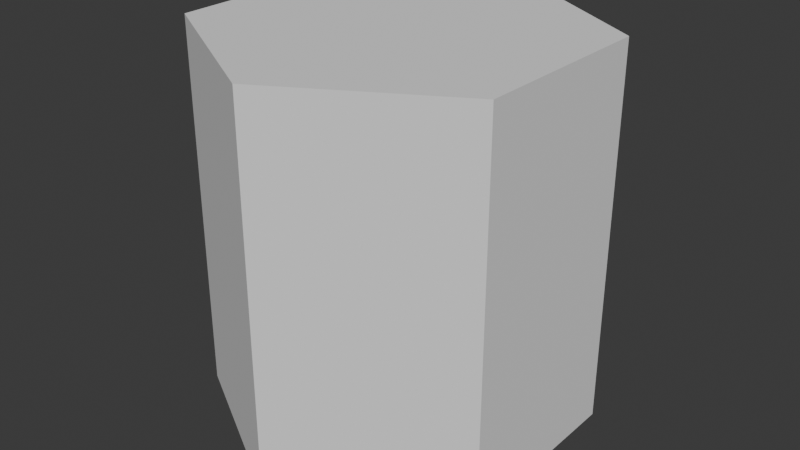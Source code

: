 # Source: hex.blend  (saved by Blender 4.3.34; exported with 4.5.12 LTS)
import bpy
from mathutils import Matrix  # noqa: F401  (used for matrix-valued properties, if any)

bpy.ops.wm.read_factory_settings(use_empty=True)
scene = bpy.context.scene
scene.name = 'Scene'

# ---- collections
col_collection = bpy.data.collections.new('Collection'); scene.collection.children.link(col_collection)

# ---- world
world_world = bpy.data.worlds.new('World'); scene.world = world_world
world_world.use_nodes = True; world_world.node_tree.nodes.clear()
_N = world_world.node_tree.nodes; _L = world_world.node_tree.links
n0 = _N.new('ShaderNodeOutputWorld'); n0.name = 'World Output'; n0.location = (300, 300)
n1 = _N.new('ShaderNodeBackground'); n1.name = 'Background'; n1.location = (10, 300)
n1.inputs[0].default_value = (0.05088, 0.05088, 0.05088, 1.0)
_L.new(n1.outputs[0], n0.inputs[0])
n0.is_active_output = True
world_world.color = (0.05088, 0.05088, 0.05088)
world_world.sun_shadow_jitter_overblur = 0.0

# ---- meshes
me_cylinder = bpy.data.meshes.new('Cylinder')
me_cylinder.from_pydata([(0.0, 2.794, -5.561), (0.0, 2.794, 0.02614), (2.419, 1.397, -5.561), (2.419, 1.397, 0.02614), (2.419, -1.397, -5.561), (2.419, -1.397, 0.02614), (0.0, -2.794, -5.561), (0.0, -2.794, 0.02614), (-2.419, -1.397, -5.561), (-2.419, -1.397, 0.02614), (-2.419, 1.397, -5.561), (-2.419, 1.397, 0.02614)], [], [(0, 1, 3, 2), (2, 3, 5, 4), (4, 5, 7, 6), (6, 7, 9, 8), (3, 1, 11, 9, 7, 5), (8, 9, 11, 10), (10, 11, 1, 0), (0, 2, 4, 6, 8, 10)])
_uv = me_cylinder.uv_layers.new(name='UVMap')
_uv.uv.foreach_set('vector', [1.0, 0.5, 1.0, 1.0, 0.8333, 1.0, 0.8333, 0.5, 0.8333, 0.5, 0.8333, 1.0, 0.6667, 1.0, 0.6667, 0.5, 0.6667, 0.5, 0.6667, 1.0, 0.5, 1.0, 0.5, 0.5, 0.5, 0.5, 0.5, 1.0, 0.3333, 1.0, 0.3333, 0.5, 0.4578, 0.37, 0.25, 0.49, 0.04215, 0.37, 0.04215, 0.13, 0.25, 0.01, 0.4578, 0.13, 0.3333, 0.5, 0.3333, 1.0, 0.1667, 1.0, 0.1667, 0.5, 0.1667, 0.5, 0.1667, 1.0, -8.941e-08, 1.0, -8.941e-08, 0.5, 0.75, 0.49, 0.9578, 0.37, 0.9578, 0.13, 0.75, 0.01, 0.5422, 0.13, 0.5422, 0.37])
me_cylinder.update()

# ---- objects
ob_hex = bpy.data.objects.new('Hex', me_cylinder)

# ---- transforms, parenting, visibility, modifiers, constraints
ob_hex.location = (0.0, 0.0, 0.0)

# ---- collection membership
col_collection.objects.link(ob_hex)

# ---- scene / render settings (as saved in the file)
scene.frame_start = 1; scene.frame_end = 250; scene.frame_set(1)
scene.render.engine = 'BLENDER_EEVEE_NEXT'
bpy.context.view_layer.update()

# ---- added for rendering (the .blend has no active camera and no usable light): camera, sun
cam_auto = bpy.data.cameras.new('AutoCamera')
cam_auto.lens = 50.0
cam_auto.sensor_width = 36.0
cam_auto.clip_end = 1000.0
ob_auto_camera = bpy.data.objects.new('AutoCamera', cam_auto)
scene.collection.objects.link(ob_auto_camera)
ob_auto_camera.location = (8.57304, -10.2876, 4.0908)
ob_auto_camera.rotation_euler = (1.09748, -7.21219e-08, 0.694738)
scene.camera = ob_auto_camera
light_auto_sun = bpy.data.lights.new('AutoSun', 'SUN')
light_auto_sun.energy = 3.0
light_auto_sun.angle = 0.0523599
ob_auto_sun = bpy.data.objects.new('AutoSun', light_auto_sun)
scene.collection.objects.link(ob_auto_sun)
ob_auto_sun.rotation_euler = (0.872665, 0.174533, 0.523599)
bpy.context.view_layer.update()
